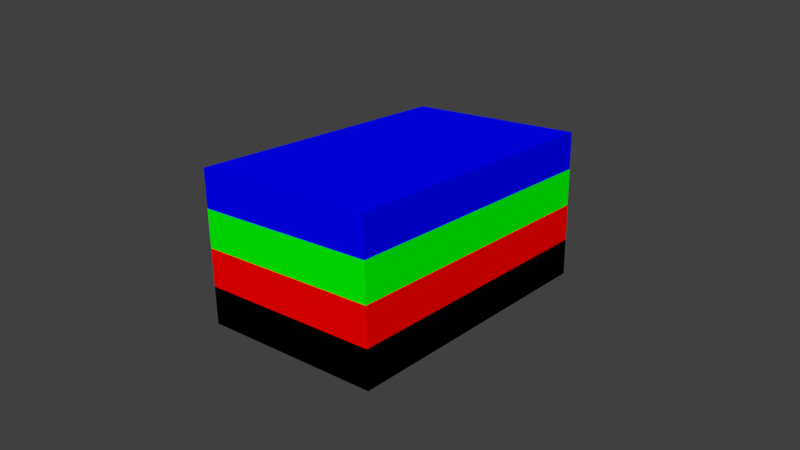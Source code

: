 # Source: Tall_rectangle_chunked.blend  (saved by Blender 2.79.0; exported with 4.5.12 LTS)
import bpy
from mathutils import Matrix  # noqa: F401  (used for matrix-valued properties, if any)

bpy.ops.wm.read_factory_settings(use_empty=True)
scene = bpy.context.scene
scene.name = 'Scene'

# ---- collections
col_collection_1 = bpy.data.collections.new('Collection 1'); scene.collection.children.link(col_collection_1)

# ---- materials (node trees are filled in below, after node groups)
mat_material_002 = bpy.data.materials.new('Material.002')
mat_material_002.alpha_threshold = 0.0
mat_material_002.use_transparent_shadow = False
mat_material_002.diffuse_color = (0.0, 0.0, 0.0, 1.0)
mat_material_002.roughness = 0.5
mat_material_001 = bpy.data.materials.new('Material.001')
mat_material_001.alpha_threshold = 0.0
mat_material_001.use_transparent_shadow = False
mat_material_001.diffuse_color = (1.0, 0.0, 0.0, 1.0)
mat_material_001.roughness = 0.5
mat_material_003 = bpy.data.materials.new('Material.003')
mat_material_003.alpha_threshold = 0.0
mat_material_003.use_transparent_shadow = False
mat_material_003.diffuse_color = (0.0, 1.0, 0.0, 1.0)
mat_material_003.roughness = 0.5
mat_material_004 = bpy.data.materials.new('Material.004')
mat_material_004.alpha_threshold = 0.0
mat_material_004.use_transparent_shadow = False
mat_material_004.diffuse_color = (0.0, 0.0, 1.0, 1.0)
mat_material_004.roughness = 0.5

# ---- material node trees

# ---- world
world_world = bpy.data.worlds.new('World'); scene.world = world_world
world_world.color = (0.05088, 0.05088, 0.05088)
world_world.use_sun_shadow = False
world_world.sun_shadow_jitter_overblur = 0.0
world_world.cycles.sampling_method = 'MANUAL'

# ---- cameras
cam_camera_001 = bpy.data.cameras.new('Camera.001')
cam_camera_001.clip_end = 100.0
cam_camera_001.lens = 35.0
cam_camera_001.sensor_width = 32.0
cam_camera_001.sensor_height = 18.0
cam_camera_001.display_size = 2.0
cam_camera_001.dof.focus_distance = 0.0
cam_camera_001.dof.aperture_fstop = 128.0
cam_camera_001.dof.aperture_blades = 6

# ---- meshes
me_5 = bpy.data.meshes.new('5')
me_5.from_pydata([(0.5, -2.577, 0.0), (0.5, -3.308, 0.0), (-0.07735, -2.708, 1.0), (2.5, -2.135, 0.7668), (2.5, -2.0, 1.0), (2.5, -4.0, 1.0), (1.25, -2.0, 1.0), (0.1455, -2.223, 0.6139), (-0.07735, -2.0, 1.0), (1.967, -2.577, 0.0), (2.5, -2.577, 0.0), (2.5, -4.0, 0.0), (2.5, -2.207, 0.6414), (-0.07735, -4.0, 1.0), (0.2389, -4.0, 0.4522), (0.5, -4.0, 0.0)], [], [(0, 1, 2), (3, 4, 5), (6, 5, 4), (7, 8, 6), (9, 10, 11), (5, 12, 3), (5, 10, 12), (2, 6, 8), (3, 12, 6), (9, 6, 12), (12, 10, 9), (6, 4, 3), (5, 11, 10), (13, 6, 2), (1, 9, 11), (0, 6, 9), (5, 14, 11), (11, 14, 15), (11, 15, 1), (14, 13, 2), (2, 8, 7), (7, 0, 2), (1, 15, 14), (14, 2, 1), (13, 5, 6), (1, 0, 9), (0, 7, 6), (5, 13, 14)])
me_5.materials.append(mat_material_002)
me_5.use_remesh_preserve_volume = False
me_5.use_remesh_preserve_attributes = False
me_5.use_mirror_vertex_groups = False
me_5.update()
me_4 = bpy.data.meshes.new('4')
me_4.from_pydata([(0.2389, -4.0, 0.4522), (-0.07735, -4.0, 1.0), (-2.5, -4.0, 1.0), (-2.5, -4.0, 0.0), (0.5, -4.0, 0.0), (0.5, -3.308, 0.0), (-1.611, -2.577, 0.0), (0.5, -2.577, 0.0), (-2.5, -2.467, 0.1917), (-1.957, -2.0, 1.0), (-2.5, -2.0, 1.0), (-2.5, -2.068, 0.883), (-2.5, -2.577, 0.0), (0.1455, -2.223, 0.6139), (-0.07735, -2.708, 1.0), (-0.07735, -2.0, 1.0)], [], [(0, 1, 2), (0, 3, 4), (5, 6, 7), (2, 8, 3), (2, 9, 10), (2, 10, 11), (3, 8, 12), (3, 12, 6), (4, 6, 5), (11, 10, 9), (9, 6, 8), (7, 6, 13), (8, 11, 9), (6, 12, 8), (7, 13, 14), (2, 11, 8), (6, 15, 13), (14, 9, 2), (2, 1, 14), (0, 2, 3), (4, 3, 6), (14, 1, 0), (0, 4, 5), (5, 7, 14), (13, 15, 14), (14, 0, 5), (6, 9, 15), (14, 15, 9)])
me_4.materials.append(mat_material_002)
me_4.use_remesh_preserve_volume = False
me_4.use_remesh_preserve_attributes = False
me_4.use_mirror_vertex_groups = False
me_4.update()
me_3 = bpy.data.meshes.new('3')
me_3.from_pydata([(2.5, 1.0, 0.0), (2.5, -2.135, 0.7668), (2.5, -2.207, 0.6414), (2.5, -2.577, 0.0), (-0.07735, -2.0, 1.0), (1.25, -2.0, 1.0), (-0.07735, 0.1238, 1.0), (2.5, 1.577, 1.0), (0.4302, 1.07, 0.1209), (-0.07735, 1.577, 1.0), (2.5, 1.202, 0.3498), (0.625, 1.0, 0.0), (2.5, -2.0, 1.0), (1.967, -2.577, 0.0), (0.5, 1.0, 0.0), (0.5, 0.8, 0.0), (0.5, -2.577, 0.0), (0.1455, -2.223, 0.6139)], [], [(0, 1, 2), (2, 3, 0), (4, 5, 6), (7, 8, 9), (10, 0, 11), (7, 10, 11), (10, 12, 1), (5, 13, 2), (0, 13, 11), (0, 10, 1), (14, 11, 15), (10, 7, 12), (1, 12, 5), (13, 3, 2), (2, 1, 5), (0, 3, 13), (5, 12, 7), (5, 16, 13), (5, 4, 17), (11, 14, 8), (6, 8, 15), (7, 6, 5), (13, 15, 11), (7, 11, 8), (5, 17, 16), (16, 17, 15), (6, 9, 8), (17, 4, 6), (8, 14, 15), (15, 17, 6), (7, 9, 6), (13, 16, 15)])
me_3.materials.append(mat_material_002)
me_3.use_remesh_preserve_volume = False
me_3.use_remesh_preserve_attributes = False
me_3.use_mirror_vertex_groups = False
me_3.update()
me_2 = bpy.data.meshes.new('2')
me_2.from_pydata([(-1.957, -2.0, 1.0), (-2.5, 1.577, 1.0), (-2.5, -2.0, 1.0), (-2.5, -2.068, 0.883), (-2.5, 1.389, 0.6736), (-2.5, -2.467, 0.1917), (-2.5, 1.0, 0.0), (-0.9858, 1.577, 1.0), (-2.5, -2.577, 0.0), (-1.611, -2.577, 0.0), (0.4302, 1.07, 0.1209), (0.5, 1.0, 0.0), (-0.07735, 0.1238, 1.0), (0.1455, -2.223, 0.6139), (0.5, 0.8, 0.0), (-0.07735, 1.577, 1.0), (0.5, -2.577, 0.0), (-0.07735, -2.0, 1.0)], [], [(0, 1, 2), (3, 4, 5), (6, 4, 7), (5, 6, 8), (6, 9, 8), (2, 4, 3), (6, 10, 11), (4, 1, 7), (12, 13, 14), (12, 15, 7), (14, 16, 9), (0, 7, 1), (5, 4, 6), (2, 1, 4), (0, 2, 3), (5, 8, 9), (0, 3, 5), (17, 9, 13), (5, 9, 0), (13, 9, 16), (7, 15, 10), (0, 12, 7), (6, 14, 9), (6, 7, 10), (10, 15, 12), (12, 17, 13), (13, 16, 14), (14, 11, 10), (10, 12, 14), (17, 0, 9), (0, 17, 12), (6, 11, 14)])
me_2.materials.append(mat_material_002)
me_2.use_remesh_preserve_volume = False
me_2.use_remesh_preserve_attributes = False
me_2.use_mirror_vertex_groups = False
me_2.update()
me_1 = bpy.data.meshes.new('1')
me_1.from_pydata([(0.1894, 4.0, 0.5379), (-0.07735, 4.0, 1.0), (2.5, 4.0, 1.0), (0.5, 4.0, 0.0), (0.5, 1.0, 0.0), (0.625, 1.0, 0.0), (0.4302, 1.07, 0.1209), (0.5, 1.12, 0.0), (2.5, 4.0, 0.0), (2.5, 1.0, 0.0), (2.5, 1.577, 1.0), (2.5, 1.202, 0.3498), (-0.07735, 2.209, 1.0), (-0.07735, 1.577, 1.0)], [], [(0, 1, 2), (2, 3, 0), (4, 5, 6), (7, 5, 4), (5, 8, 9), (8, 10, 11), (8, 11, 9), (12, 2, 1), (5, 9, 11), (11, 10, 5), (8, 7, 3), (8, 2, 10), (10, 12, 13), (10, 6, 5), (3, 7, 12), (2, 8, 3), (8, 5, 7), (10, 2, 12), (10, 13, 6), (6, 13, 12), (12, 1, 0), (0, 3, 12), (7, 4, 6), (6, 12, 7)])
me_1.materials.append(mat_material_002)
me_1.use_remesh_preserve_volume = False
me_1.use_remesh_preserve_attributes = False
me_1.use_mirror_vertex_groups = False
me_1.update()
me_0 = bpy.data.meshes.new('0')
me_0.from_pydata([(-2.5, 1.389, 0.6736), (-2.5, 1.577, 1.0), (-2.5, 4.0, 1.0), (-2.5, 4.0, 0.0), (-2.5, 1.0, 0.0), (0.5, 4.0, 0.0), (0.1894, 4.0, 0.5379), (-0.07735, 2.209, 1.0), (-0.9858, 1.577, 1.0), (-0.07735, 1.577, 1.0), (0.4302, 1.07, 0.1209), (0.5, 1.12, 0.0), (-0.07735, 4.0, 1.0), (0.5, 1.0, 0.0)], [], [(0, 1, 2), (0, 3, 4), (5, 6, 7), (2, 1, 8), (0, 2, 3), (9, 8, 10), (1, 0, 8), (0, 4, 8), (4, 10, 8), (11, 4, 3), (8, 9, 7), (7, 2, 8), (3, 12, 6), (3, 6, 5), (3, 5, 11), (7, 9, 10), (10, 13, 11), (11, 5, 7), (6, 12, 7), (7, 10, 11), (4, 13, 10), (11, 13, 4), (7, 12, 2), (3, 2, 12)])
me_0.materials.append(mat_material_002)
me_0.use_remesh_preserve_volume = False
me_0.use_remesh_preserve_attributes = False
me_0.use_mirror_vertex_groups = False
me_0.update()
me_0_001 = bpy.data.meshes.new('0.001')
me_0_001.from_pydata([(-2.5, 1.389, 0.6736), (-2.5, 1.577, 1.0), (-2.5, 4.0, 1.0), (-2.5, 4.0, 0.0), (-2.5, 1.0, 0.0), (0.5, 4.0, 0.0), (0.1894, 4.0, 0.5379), (-0.07735, 2.209, 1.0), (-0.9858, 1.577, 1.0), (-0.07735, 1.577, 1.0), (0.4302, 1.07, 0.1209), (0.5, 1.12, 0.0), (-0.07735, 4.0, 1.0), (0.5, 1.0, 0.0)], [], [(0, 1, 2), (0, 3, 4), (5, 6, 7), (2, 1, 8), (0, 2, 3), (9, 8, 10), (1, 0, 8), (0, 4, 8), (4, 10, 8), (11, 4, 3), (8, 9, 7), (7, 2, 8), (3, 12, 6), (3, 6, 5), (3, 5, 11), (7, 9, 10), (10, 13, 11), (11, 5, 7), (6, 12, 7), (7, 10, 11), (4, 13, 10), (11, 13, 4), (7, 12, 2), (3, 2, 12)])
me_0_001.materials.append(mat_material_001)
me_0_001.use_remesh_preserve_volume = False
me_0_001.use_remesh_preserve_attributes = False
me_0_001.use_mirror_vertex_groups = False
me_0_001.update()
me_1_001 = bpy.data.meshes.new('1.001')
me_1_001.from_pydata([(0.1894, 4.0, 0.5379), (-0.07735, 4.0, 1.0), (2.5, 4.0, 1.0), (0.5, 4.0, 0.0), (0.5, 1.0, 0.0), (0.625, 1.0, 0.0), (0.4302, 1.07, 0.1209), (0.5, 1.12, 0.0), (2.5, 4.0, 0.0), (2.5, 1.0, 0.0), (2.5, 1.577, 1.0), (2.5, 1.202, 0.3498), (-0.07735, 2.209, 1.0), (-0.07735, 1.577, 1.0)], [], [(0, 1, 2), (2, 3, 0), (4, 5, 6), (7, 5, 4), (5, 8, 9), (8, 10, 11), (8, 11, 9), (12, 2, 1), (5, 9, 11), (11, 10, 5), (8, 7, 3), (8, 2, 10), (10, 12, 13), (10, 6, 5), (3, 7, 12), (2, 8, 3), (8, 5, 7), (10, 2, 12), (10, 13, 6), (6, 13, 12), (12, 1, 0), (0, 3, 12), (7, 4, 6), (6, 12, 7)])
me_1_001.materials.append(mat_material_001)
me_1_001.use_remesh_preserve_volume = False
me_1_001.use_remesh_preserve_attributes = False
me_1_001.use_mirror_vertex_groups = False
me_1_001.update()
me_2_001 = bpy.data.meshes.new('2.001')
me_2_001.from_pydata([(-1.957, -2.0, 1.0), (-2.5, 1.577, 1.0), (-2.5, -2.0, 1.0), (-2.5, -2.068, 0.883), (-2.5, 1.389, 0.6736), (-2.5, -2.467, 0.1917), (-2.5, 1.0, 0.0), (-0.9858, 1.577, 1.0), (-2.5, -2.577, 0.0), (-1.611, -2.577, 0.0), (0.4302, 1.07, 0.1209), (0.5, 1.0, 0.0), (-0.07735, 0.1238, 1.0), (0.1455, -2.223, 0.6139), (0.5, 0.8, 0.0), (-0.07735, 1.577, 1.0), (0.5, -2.577, 0.0), (-0.07735, -2.0, 1.0)], [], [(0, 1, 2), (3, 4, 5), (6, 4, 7), (5, 6, 8), (6, 9, 8), (2, 4, 3), (6, 10, 11), (4, 1, 7), (12, 13, 14), (12, 15, 7), (14, 16, 9), (0, 7, 1), (5, 4, 6), (2, 1, 4), (0, 2, 3), (5, 8, 9), (0, 3, 5), (17, 9, 13), (5, 9, 0), (13, 9, 16), (7, 15, 10), (0, 12, 7), (6, 14, 9), (6, 7, 10), (10, 15, 12), (12, 17, 13), (13, 16, 14), (14, 11, 10), (10, 12, 14), (17, 0, 9), (0, 17, 12), (6, 11, 14)])
me_2_001.materials.append(mat_material_001)
me_2_001.use_remesh_preserve_volume = False
me_2_001.use_remesh_preserve_attributes = False
me_2_001.use_mirror_vertex_groups = False
me_2_001.update()
me_3_001 = bpy.data.meshes.new('3.001')
me_3_001.from_pydata([(2.5, 1.0, 0.0), (2.5, -2.135, 0.7668), (2.5, -2.207, 0.6414), (2.5, -2.577, 0.0), (-0.07735, -2.0, 1.0), (1.25, -2.0, 1.0), (-0.07735, 0.1238, 1.0), (2.5, 1.577, 1.0), (0.4302, 1.07, 0.1209), (-0.07735, 1.577, 1.0), (2.5, 1.202, 0.3498), (0.625, 1.0, 0.0), (2.5, -2.0, 1.0), (1.967, -2.577, 0.0), (0.5, 1.0, 0.0), (0.5, 0.8, 0.0), (0.5, -2.577, 0.0), (0.1455, -2.223, 0.6139)], [], [(0, 1, 2), (2, 3, 0), (4, 5, 6), (7, 8, 9), (10, 0, 11), (7, 10, 11), (10, 12, 1), (5, 13, 2), (0, 13, 11), (0, 10, 1), (14, 11, 15), (10, 7, 12), (1, 12, 5), (13, 3, 2), (2, 1, 5), (0, 3, 13), (5, 12, 7), (5, 16, 13), (5, 4, 17), (11, 14, 8), (6, 8, 15), (7, 6, 5), (13, 15, 11), (7, 11, 8), (5, 17, 16), (16, 17, 15), (6, 9, 8), (17, 4, 6), (8, 14, 15), (15, 17, 6), (7, 9, 6), (13, 16, 15)])
me_3_001.materials.append(mat_material_001)
me_3_001.use_remesh_preserve_volume = False
me_3_001.use_remesh_preserve_attributes = False
me_3_001.use_mirror_vertex_groups = False
me_3_001.update()
me_4_001 = bpy.data.meshes.new('4.001')
me_4_001.from_pydata([(0.2389, -4.0, 0.4522), (-0.07735, -4.0, 1.0), (-2.5, -4.0, 1.0), (-2.5, -4.0, 0.0), (0.5, -4.0, 0.0), (0.5, -3.308, 0.0), (-1.611, -2.577, 0.0), (0.5, -2.577, 0.0), (-2.5, -2.467, 0.1917), (-1.957, -2.0, 1.0), (-2.5, -2.0, 1.0), (-2.5, -2.068, 0.883), (-2.5, -2.577, 0.0), (0.1455, -2.223, 0.6139), (-0.07735, -2.708, 1.0), (-0.07735, -2.0, 1.0)], [], [(0, 1, 2), (0, 3, 4), (5, 6, 7), (2, 8, 3), (2, 9, 10), (2, 10, 11), (3, 8, 12), (3, 12, 6), (4, 6, 5), (11, 10, 9), (9, 6, 8), (7, 6, 13), (8, 11, 9), (6, 12, 8), (7, 13, 14), (2, 11, 8), (6, 15, 13), (14, 9, 2), (2, 1, 14), (0, 2, 3), (4, 3, 6), (14, 1, 0), (0, 4, 5), (5, 7, 14), (13, 15, 14), (14, 0, 5), (6, 9, 15), (14, 15, 9)])
me_4_001.materials.append(mat_material_001)
me_4_001.use_remesh_preserve_volume = False
me_4_001.use_remesh_preserve_attributes = False
me_4_001.use_mirror_vertex_groups = False
me_4_001.update()
me_5_001 = bpy.data.meshes.new('5.001')
me_5_001.from_pydata([(0.5, -2.577, 0.0), (0.5, -3.308, 0.0), (-0.07735, -2.708, 1.0), (2.5, -2.135, 0.7668), (2.5, -2.0, 1.0), (2.5, -4.0, 1.0), (1.25, -2.0, 1.0), (0.1455, -2.223, 0.6139), (-0.07735, -2.0, 1.0), (1.967, -2.577, 0.0), (2.5, -2.577, 0.0), (2.5, -4.0, 0.0), (2.5, -2.207, 0.6414), (-0.07735, -4.0, 1.0), (0.2389, -4.0, 0.4522), (0.5, -4.0, 0.0)], [], [(0, 1, 2), (3, 4, 5), (6, 5, 4), (7, 8, 6), (9, 10, 11), (5, 12, 3), (5, 10, 12), (2, 6, 8), (3, 12, 6), (9, 6, 12), (12, 10, 9), (6, 4, 3), (5, 11, 10), (13, 6, 2), (1, 9, 11), (0, 6, 9), (5, 14, 11), (11, 14, 15), (11, 15, 1), (14, 13, 2), (2, 8, 7), (7, 0, 2), (1, 15, 14), (14, 2, 1), (13, 5, 6), (1, 0, 9), (0, 7, 6), (5, 13, 14)])
me_5_001.materials.append(mat_material_001)
me_5_001.use_remesh_preserve_volume = False
me_5_001.use_remesh_preserve_attributes = False
me_5_001.use_mirror_vertex_groups = False
me_5_001.update()
me_0_002 = bpy.data.meshes.new('0.002')
me_0_002.from_pydata([(-2.5, 1.389, 0.6736), (-2.5, 1.577, 1.0), (-2.5, 4.0, 1.0), (-2.5, 4.0, 0.0), (-2.5, 1.0, 0.0), (0.5, 4.0, 0.0), (0.1894, 4.0, 0.5379), (-0.07735, 2.209, 1.0), (-0.9858, 1.577, 1.0), (-0.07735, 1.577, 1.0), (0.4302, 1.07, 0.1209), (0.5, 1.12, 0.0), (-0.07735, 4.0, 1.0), (0.5, 1.0, 0.0)], [], [(0, 1, 2), (0, 3, 4), (5, 6, 7), (2, 1, 8), (0, 2, 3), (9, 8, 10), (1, 0, 8), (0, 4, 8), (4, 10, 8), (11, 4, 3), (8, 9, 7), (7, 2, 8), (3, 12, 6), (3, 6, 5), (3, 5, 11), (7, 9, 10), (10, 13, 11), (11, 5, 7), (6, 12, 7), (7, 10, 11), (4, 13, 10), (11, 13, 4), (7, 12, 2), (3, 2, 12)])
me_0_002.materials.append(mat_material_003)
me_0_002.use_remesh_preserve_volume = False
me_0_002.use_remesh_preserve_attributes = False
me_0_002.use_mirror_vertex_groups = False
me_0_002.update()
me_1_002 = bpy.data.meshes.new('1.002')
me_1_002.from_pydata([(0.1894, 4.0, 0.5379), (-0.07735, 4.0, 1.0), (2.5, 4.0, 1.0), (0.5, 4.0, 0.0), (0.5, 1.0, 0.0), (0.625, 1.0, 0.0), (0.4302, 1.07, 0.1209), (0.5, 1.12, 0.0), (2.5, 4.0, 0.0), (2.5, 1.0, 0.0), (2.5, 1.577, 1.0), (2.5, 1.202, 0.3498), (-0.07735, 2.209, 1.0), (-0.07735, 1.577, 1.0)], [], [(0, 1, 2), (2, 3, 0), (4, 5, 6), (7, 5, 4), (5, 8, 9), (8, 10, 11), (8, 11, 9), (12, 2, 1), (5, 9, 11), (11, 10, 5), (8, 7, 3), (8, 2, 10), (10, 12, 13), (10, 6, 5), (3, 7, 12), (2, 8, 3), (8, 5, 7), (10, 2, 12), (10, 13, 6), (6, 13, 12), (12, 1, 0), (0, 3, 12), (7, 4, 6), (6, 12, 7)])
me_1_002.materials.append(mat_material_003)
me_1_002.use_remesh_preserve_volume = False
me_1_002.use_remesh_preserve_attributes = False
me_1_002.use_mirror_vertex_groups = False
me_1_002.update()
me_2_002 = bpy.data.meshes.new('2.002')
me_2_002.from_pydata([(-1.957, -2.0, 1.0), (-2.5, 1.577, 1.0), (-2.5, -2.0, 1.0), (-2.5, -2.068, 0.883), (-2.5, 1.389, 0.6736), (-2.5, -2.467, 0.1917), (-2.5, 1.0, 0.0), (-0.9858, 1.577, 1.0), (-2.5, -2.577, 0.0), (-1.611, -2.577, 0.0), (0.4302, 1.07, 0.1209), (0.5, 1.0, 0.0), (-0.07735, 0.1238, 1.0), (0.1455, -2.223, 0.6139), (0.5, 0.8, 0.0), (-0.07735, 1.577, 1.0), (0.5, -2.577, 0.0), (-0.07735, -2.0, 1.0)], [], [(0, 1, 2), (3, 4, 5), (6, 4, 7), (5, 6, 8), (6, 9, 8), (2, 4, 3), (6, 10, 11), (4, 1, 7), (12, 13, 14), (12, 15, 7), (14, 16, 9), (0, 7, 1), (5, 4, 6), (2, 1, 4), (0, 2, 3), (5, 8, 9), (0, 3, 5), (17, 9, 13), (5, 9, 0), (13, 9, 16), (7, 15, 10), (0, 12, 7), (6, 14, 9), (6, 7, 10), (10, 15, 12), (12, 17, 13), (13, 16, 14), (14, 11, 10), (10, 12, 14), (17, 0, 9), (0, 17, 12), (6, 11, 14)])
me_2_002.materials.append(mat_material_003)
me_2_002.use_remesh_preserve_volume = False
me_2_002.use_remesh_preserve_attributes = False
me_2_002.use_mirror_vertex_groups = False
me_2_002.update()
me_3_002 = bpy.data.meshes.new('3.002')
me_3_002.from_pydata([(2.5, 1.0, 0.0), (2.5, -2.135, 0.7668), (2.5, -2.207, 0.6414), (2.5, -2.577, 0.0), (-0.07735, -2.0, 1.0), (1.25, -2.0, 1.0), (-0.07735, 0.1238, 1.0), (2.5, 1.577, 1.0), (0.4302, 1.07, 0.1209), (-0.07735, 1.577, 1.0), (2.5, 1.202, 0.3498), (0.625, 1.0, 0.0), (2.5, -2.0, 1.0), (1.967, -2.577, 0.0), (0.5, 1.0, 0.0), (0.5, 0.8, 0.0), (0.5, -2.577, 0.0), (0.1455, -2.223, 0.6139)], [], [(0, 1, 2), (2, 3, 0), (4, 5, 6), (7, 8, 9), (10, 0, 11), (7, 10, 11), (10, 12, 1), (5, 13, 2), (0, 13, 11), (0, 10, 1), (14, 11, 15), (10, 7, 12), (1, 12, 5), (13, 3, 2), (2, 1, 5), (0, 3, 13), (5, 12, 7), (5, 16, 13), (5, 4, 17), (11, 14, 8), (6, 8, 15), (7, 6, 5), (13, 15, 11), (7, 11, 8), (5, 17, 16), (16, 17, 15), (6, 9, 8), (17, 4, 6), (8, 14, 15), (15, 17, 6), (7, 9, 6), (13, 16, 15)])
me_3_002.materials.append(mat_material_003)
me_3_002.use_remesh_preserve_volume = False
me_3_002.use_remesh_preserve_attributes = False
me_3_002.use_mirror_vertex_groups = False
me_3_002.update()
me_4_002 = bpy.data.meshes.new('4.002')
me_4_002.from_pydata([(0.2389, -4.0, 0.4522), (-0.07735, -4.0, 1.0), (-2.5, -4.0, 1.0), (-2.5, -4.0, 0.0), (0.5, -4.0, 0.0), (0.5, -3.308, 0.0), (-1.611, -2.577, 0.0), (0.5, -2.577, 0.0), (-2.5, -2.467, 0.1917), (-1.957, -2.0, 1.0), (-2.5, -2.0, 1.0), (-2.5, -2.068, 0.883), (-2.5, -2.577, 0.0), (0.1455, -2.223, 0.6139), (-0.07735, -2.708, 1.0), (-0.07735, -2.0, 1.0)], [], [(0, 1, 2), (0, 3, 4), (5, 6, 7), (2, 8, 3), (2, 9, 10), (2, 10, 11), (3, 8, 12), (3, 12, 6), (4, 6, 5), (11, 10, 9), (9, 6, 8), (7, 6, 13), (8, 11, 9), (6, 12, 8), (7, 13, 14), (2, 11, 8), (6, 15, 13), (14, 9, 2), (2, 1, 14), (0, 2, 3), (4, 3, 6), (14, 1, 0), (0, 4, 5), (5, 7, 14), (13, 15, 14), (14, 0, 5), (6, 9, 15), (14, 15, 9)])
me_4_002.materials.append(mat_material_003)
me_4_002.use_remesh_preserve_volume = False
me_4_002.use_remesh_preserve_attributes = False
me_4_002.use_mirror_vertex_groups = False
me_4_002.update()
me_5_002 = bpy.data.meshes.new('5.002')
me_5_002.from_pydata([(0.5, -2.577, 0.0), (0.5, -3.308, 0.0), (-0.07735, -2.708, 1.0), (2.5, -2.135, 0.7668), (2.5, -2.0, 1.0), (2.5, -4.0, 1.0), (1.25, -2.0, 1.0), (0.1455, -2.223, 0.6139), (-0.07735, -2.0, 1.0), (1.967, -2.577, 0.0), (2.5, -2.577, 0.0), (2.5, -4.0, 0.0), (2.5, -2.207, 0.6414), (-0.07735, -4.0, 1.0), (0.2389, -4.0, 0.4522), (0.5, -4.0, 0.0)], [], [(0, 1, 2), (3, 4, 5), (6, 5, 4), (7, 8, 6), (9, 10, 11), (5, 12, 3), (5, 10, 12), (2, 6, 8), (3, 12, 6), (9, 6, 12), (12, 10, 9), (6, 4, 3), (5, 11, 10), (13, 6, 2), (1, 9, 11), (0, 6, 9), (5, 14, 11), (11, 14, 15), (11, 15, 1), (14, 13, 2), (2, 8, 7), (7, 0, 2), (1, 15, 14), (14, 2, 1), (13, 5, 6), (1, 0, 9), (0, 7, 6), (5, 13, 14)])
me_5_002.materials.append(mat_material_003)
me_5_002.use_remesh_preserve_volume = False
me_5_002.use_remesh_preserve_attributes = False
me_5_002.use_mirror_vertex_groups = False
me_5_002.update()
me_0_003 = bpy.data.meshes.new('0.003')
me_0_003.from_pydata([(-2.5, 1.389, 0.6736), (-2.5, 1.577, 1.0), (-2.5, 4.0, 1.0), (-2.5, 4.0, 0.0), (-2.5, 1.0, 0.0), (0.5, 4.0, 0.0), (0.1894, 4.0, 0.5379), (-0.07735, 2.209, 1.0), (-0.9858, 1.577, 1.0), (-0.07735, 1.577, 1.0), (0.4302, 1.07, 0.1209), (0.5, 1.12, 0.0), (-0.07735, 4.0, 1.0), (0.5, 1.0, 0.0)], [], [(0, 1, 2), (0, 3, 4), (5, 6, 7), (2, 1, 8), (0, 2, 3), (9, 8, 10), (1, 0, 8), (0, 4, 8), (4, 10, 8), (11, 4, 3), (8, 9, 7), (7, 2, 8), (3, 12, 6), (3, 6, 5), (3, 5, 11), (7, 9, 10), (10, 13, 11), (11, 5, 7), (6, 12, 7), (7, 10, 11), (4, 13, 10), (11, 13, 4), (7, 12, 2), (3, 2, 12)])
me_0_003.materials.append(mat_material_004)
me_0_003.use_remesh_preserve_volume = False
me_0_003.use_remesh_preserve_attributes = False
me_0_003.use_mirror_vertex_groups = False
me_0_003.update()
me_1_003 = bpy.data.meshes.new('1.003')
me_1_003.from_pydata([(0.1894, 4.0, 0.5379), (-0.07735, 4.0, 1.0), (2.5, 4.0, 1.0), (0.5, 4.0, 0.0), (0.5, 1.0, 0.0), (0.625, 1.0, 0.0), (0.4302, 1.07, 0.1209), (0.5, 1.12, 0.0), (2.5, 4.0, 0.0), (2.5, 1.0, 0.0), (2.5, 1.577, 1.0), (2.5, 1.202, 0.3498), (-0.07735, 2.209, 1.0), (-0.07735, 1.577, 1.0)], [], [(0, 1, 2), (2, 3, 0), (4, 5, 6), (7, 5, 4), (5, 8, 9), (8, 10, 11), (8, 11, 9), (12, 2, 1), (5, 9, 11), (11, 10, 5), (8, 7, 3), (8, 2, 10), (10, 12, 13), (10, 6, 5), (3, 7, 12), (2, 8, 3), (8, 5, 7), (10, 2, 12), (10, 13, 6), (6, 13, 12), (12, 1, 0), (0, 3, 12), (7, 4, 6), (6, 12, 7)])
me_1_003.materials.append(mat_material_004)
me_1_003.use_remesh_preserve_volume = False
me_1_003.use_remesh_preserve_attributes = False
me_1_003.use_mirror_vertex_groups = False
me_1_003.update()
me_2_003 = bpy.data.meshes.new('2.003')
me_2_003.from_pydata([(-1.957, -2.0, 1.0), (-2.5, 1.577, 1.0), (-2.5, -2.0, 1.0), (-2.5, -2.068, 0.883), (-2.5, 1.389, 0.6736), (-2.5, -2.467, 0.1917), (-2.5, 1.0, 0.0), (-0.9858, 1.577, 1.0), (-2.5, -2.577, 0.0), (-1.611, -2.577, 0.0), (0.4302, 1.07, 0.1209), (0.5, 1.0, 0.0), (-0.07735, 0.1238, 1.0), (0.1455, -2.223, 0.6139), (0.5, 0.8, 0.0), (-0.07735, 1.577, 1.0), (0.5, -2.577, 0.0), (-0.07735, -2.0, 1.0)], [], [(0, 1, 2), (3, 4, 5), (6, 4, 7), (5, 6, 8), (6, 9, 8), (2, 4, 3), (6, 10, 11), (4, 1, 7), (12, 13, 14), (12, 15, 7), (14, 16, 9), (0, 7, 1), (5, 4, 6), (2, 1, 4), (0, 2, 3), (5, 8, 9), (0, 3, 5), (17, 9, 13), (5, 9, 0), (13, 9, 16), (7, 15, 10), (0, 12, 7), (6, 14, 9), (6, 7, 10), (10, 15, 12), (12, 17, 13), (13, 16, 14), (14, 11, 10), (10, 12, 14), (17, 0, 9), (0, 17, 12), (6, 11, 14)])
me_2_003.materials.append(mat_material_004)
me_2_003.use_remesh_preserve_volume = False
me_2_003.use_remesh_preserve_attributes = False
me_2_003.use_mirror_vertex_groups = False
me_2_003.update()
me_3_003 = bpy.data.meshes.new('3.003')
me_3_003.from_pydata([(2.5, 1.0, 0.0), (2.5, -2.135, 0.7668), (2.5, -2.207, 0.6414), (2.5, -2.577, 0.0), (-0.07735, -2.0, 1.0), (1.25, -2.0, 1.0), (-0.07735, 0.1238, 1.0), (2.5, 1.577, 1.0), (0.4302, 1.07, 0.1209), (-0.07735, 1.577, 1.0), (2.5, 1.202, 0.3498), (0.625, 1.0, 0.0), (2.5, -2.0, 1.0), (1.967, -2.577, 0.0), (0.5, 1.0, 0.0), (0.5, 0.8, 0.0), (0.5, -2.577, 0.0), (0.1455, -2.223, 0.6139)], [], [(0, 1, 2), (2, 3, 0), (4, 5, 6), (7, 8, 9), (10, 0, 11), (7, 10, 11), (10, 12, 1), (5, 13, 2), (0, 13, 11), (0, 10, 1), (14, 11, 15), (10, 7, 12), (1, 12, 5), (13, 3, 2), (2, 1, 5), (0, 3, 13), (5, 12, 7), (5, 16, 13), (5, 4, 17), (11, 14, 8), (6, 8, 15), (7, 6, 5), (13, 15, 11), (7, 11, 8), (5, 17, 16), (16, 17, 15), (6, 9, 8), (17, 4, 6), (8, 14, 15), (15, 17, 6), (7, 9, 6), (13, 16, 15)])
me_3_003.materials.append(mat_material_004)
me_3_003.use_remesh_preserve_volume = False
me_3_003.use_remesh_preserve_attributes = False
me_3_003.use_mirror_vertex_groups = False
me_3_003.update()
me_4_003 = bpy.data.meshes.new('4.003')
me_4_003.from_pydata([(0.2389, -4.0, 0.4522), (-0.07735, -4.0, 1.0), (-2.5, -4.0, 1.0), (-2.5, -4.0, 0.0), (0.5, -4.0, 0.0), (0.5, -3.308, 0.0), (-1.611, -2.577, 0.0), (0.5, -2.577, 0.0), (-2.5, -2.467, 0.1917), (-1.957, -2.0, 1.0), (-2.5, -2.0, 1.0), (-2.5, -2.068, 0.883), (-2.5, -2.577, 0.0), (0.1455, -2.223, 0.6139), (-0.07735, -2.708, 1.0), (-0.07735, -2.0, 1.0)], [], [(0, 1, 2), (0, 3, 4), (5, 6, 7), (2, 8, 3), (2, 9, 10), (2, 10, 11), (3, 8, 12), (3, 12, 6), (4, 6, 5), (11, 10, 9), (9, 6, 8), (7, 6, 13), (8, 11, 9), (6, 12, 8), (7, 13, 14), (2, 11, 8), (6, 15, 13), (14, 9, 2), (2, 1, 14), (0, 2, 3), (4, 3, 6), (14, 1, 0), (0, 4, 5), (5, 7, 14), (13, 15, 14), (14, 0, 5), (6, 9, 15), (14, 15, 9)])
me_4_003.materials.append(mat_material_004)
me_4_003.use_remesh_preserve_volume = False
me_4_003.use_remesh_preserve_attributes = False
me_4_003.use_mirror_vertex_groups = False
me_4_003.update()
me_5_003 = bpy.data.meshes.new('5.003')
me_5_003.from_pydata([(0.5, -2.577, 0.0), (0.5, -3.308, 0.0), (-0.07735, -2.708, 1.0), (2.5, -2.135, 0.7668), (2.5, -2.0, 1.0), (2.5, -4.0, 1.0), (1.25, -2.0, 1.0), (0.1455, -2.223, 0.6139), (-0.07735, -2.0, 1.0), (1.967, -2.577, 0.0), (2.5, -2.577, 0.0), (2.5, -4.0, 0.0), (2.5, -2.207, 0.6414), (-0.07735, -4.0, 1.0), (0.2389, -4.0, 0.4522), (0.5, -4.0, 0.0)], [], [(0, 1, 2), (3, 4, 5), (6, 5, 4), (7, 8, 6), (9, 10, 11), (5, 12, 3), (5, 10, 12), (2, 6, 8), (3, 12, 6), (9, 6, 12), (12, 10, 9), (6, 4, 3), (5, 11, 10), (13, 6, 2), (1, 9, 11), (0, 6, 9), (5, 14, 11), (11, 14, 15), (11, 15, 1), (14, 13, 2), (2, 8, 7), (7, 0, 2), (1, 15, 14), (14, 2, 1), (13, 5, 6), (1, 0, 9), (0, 7, 6), (5, 13, 14)])
me_5_003.materials.append(mat_material_004)
me_5_003.use_remesh_preserve_volume = False
me_5_003.use_remesh_preserve_attributes = False
me_5_003.use_mirror_vertex_groups = False
me_5_003.update()

# ---- objects
ob_camera = bpy.data.objects.new('Camera', cam_camera_001)
ob_5 = bpy.data.objects.new('5', me_5)
ob_4 = bpy.data.objects.new('4', me_4)
ob_3 = bpy.data.objects.new('3', me_3)
ob_2 = bpy.data.objects.new('2', me_2)
ob_1 = bpy.data.objects.new('1', me_1)
ob_0 = bpy.data.objects.new('0', me_0)
ob_0_001 = bpy.data.objects.new('0.001', me_0_001)
ob_1_001 = bpy.data.objects.new('1.001', me_1_001)
ob_2_001 = bpy.data.objects.new('2.001', me_2_001)
ob_3_001 = bpy.data.objects.new('3.001', me_3_001)
ob_4_001 = bpy.data.objects.new('4.001', me_4_001)
ob_5_001 = bpy.data.objects.new('5.001', me_5_001)
ob_0_002 = bpy.data.objects.new('0.002', me_0_002)
ob_1_002 = bpy.data.objects.new('1.002', me_1_002)
ob_2_002 = bpy.data.objects.new('2.002', me_2_002)
ob_3_002 = bpy.data.objects.new('3.002', me_3_002)
ob_4_002 = bpy.data.objects.new('4.002', me_4_002)
ob_5_002 = bpy.data.objects.new('5.002', me_5_002)
ob_0_003 = bpy.data.objects.new('0.003', me_0_003)
ob_1_003 = bpy.data.objects.new('1.003', me_1_003)
ob_2_003 = bpy.data.objects.new('2.003', me_2_003)
ob_3_003 = bpy.data.objects.new('3.003', me_3_003)
ob_4_003 = bpy.data.objects.new('4.003', me_4_003)
ob_5_003 = bpy.data.objects.new('5.003', me_5_003)

# ---- transforms, parenting, visibility, modifiers, constraints
ob_camera.location = (13.56, -15.73, 9.746)
ob_camera.rotation_euler = (1.214, 0.01234, 0.7068)
ob_camera.lineart.crease_threshold = 0.0
ob_5.location = (0.0, 0.0, 0.0)
ob_5.lineart.crease_threshold = 0.0
ob_4.location = (0.0, 0.0, 0.0)
ob_4.lineart.crease_threshold = 0.0
ob_3.location = (0.0, 0.0, 0.0)
ob_3.lineart.crease_threshold = 0.0
ob_2.location = (0.0, 0.0, 0.0)
ob_2.lineart.crease_threshold = 0.0
ob_1.location = (0.0, 0.0, 0.0)
ob_1.lineart.crease_threshold = 0.0
ob_0.location = (0.0, 0.0, 0.0)
ob_0.lineart.crease_threshold = 0.0
ob_0_001.location = (0.0, 0.0, 1.0)
ob_0_001.lineart.crease_threshold = 0.0
ob_1_001.location = (0.0, 0.0, 1.0)
ob_1_001.lineart.crease_threshold = 0.0
ob_2_001.location = (0.0, 0.0, 1.0)
ob_2_001.lineart.crease_threshold = 0.0
ob_3_001.location = (0.0, 0.0, 1.0)
ob_3_001.lineart.crease_threshold = 0.0
ob_4_001.location = (0.0, 0.0, 1.0)
ob_4_001.lineart.crease_threshold = 0.0
ob_5_001.location = (0.0, 0.0, 1.0)
ob_5_001.lineart.crease_threshold = 0.0
ob_0_002.location = (0.0, 0.0, 2.0)
ob_0_002.lineart.crease_threshold = 0.0
ob_1_002.location = (0.0, 0.0, 2.0)
ob_1_002.lineart.crease_threshold = 0.0
ob_2_002.location = (0.0, 0.0, 2.0)
ob_2_002.lineart.crease_threshold = 0.0
ob_3_002.location = (0.0, 0.0, 2.0)
ob_3_002.lineart.crease_threshold = 0.0
ob_4_002.location = (0.0, 0.0, 2.0)
ob_4_002.lineart.crease_threshold = 0.0
ob_5_002.location = (0.0, 0.0, 2.0)
ob_5_002.lineart.crease_threshold = 0.0
ob_0_003.location = (0.0, 0.0, 3.0)
ob_0_003.lineart.crease_threshold = 0.0
ob_1_003.location = (0.0, 0.0, 3.0)
ob_1_003.lineart.crease_threshold = 0.0
ob_2_003.location = (0.0, 0.0, 3.0)
ob_2_003.lineart.crease_threshold = 0.0
ob_3_003.location = (0.0, 0.0, 3.0)
ob_3_003.lineart.crease_threshold = 0.0
ob_4_003.location = (0.0, 0.0, 3.0)
ob_4_003.lineart.crease_threshold = 0.0
ob_5_003.location = (0.0, 0.0, 3.0)
ob_5_003.lineart.crease_threshold = 0.0

# ---- collection membership
col_collection_1.objects.link(ob_camera)
col_collection_1.objects.link(ob_5)
col_collection_1.objects.link(ob_4)
col_collection_1.objects.link(ob_3)
col_collection_1.objects.link(ob_2)
col_collection_1.objects.link(ob_1)
col_collection_1.objects.link(ob_0)
col_collection_1.objects.link(ob_0_001)
col_collection_1.objects.link(ob_1_001)
col_collection_1.objects.link(ob_2_001)
col_collection_1.objects.link(ob_3_001)
col_collection_1.objects.link(ob_4_001)
col_collection_1.objects.link(ob_5_001)
col_collection_1.objects.link(ob_0_002)
col_collection_1.objects.link(ob_1_002)
col_collection_1.objects.link(ob_2_002)
col_collection_1.objects.link(ob_3_002)
col_collection_1.objects.link(ob_4_002)
col_collection_1.objects.link(ob_5_002)
col_collection_1.objects.link(ob_0_003)
col_collection_1.objects.link(ob_1_003)
col_collection_1.objects.link(ob_2_003)
col_collection_1.objects.link(ob_3_003)
col_collection_1.objects.link(ob_4_003)
col_collection_1.objects.link(ob_5_003)

# ---- scene / render settings (as saved in the file)
scene.camera = ob_camera
scene.frame_start = 1; scene.frame_end = 250; scene.frame_set(1)
scene.render.engine = 'BLENDER_EEVEE_NEXT'
scene.render.resolution_percentage = 50
scene.render.dither_intensity = 0.0
scene.cycles.use_denoising = False
scene.cycles.samples = 128
scene.cycles.sampling_pattern = 'TABULATED_SOBOL'
scene.cycles.use_adaptive_sampling = False
scene.cycles.use_light_tree = False
scene.cycles.blur_glossy = 0.0
scene.cycles.sample_clamp_indirect = 0.0
scene.view_settings.view_transform = 'Standard'
bpy.context.view_layer.update()

# ---- added for rendering (the .blend has no usable light): sun
light_auto_sun = bpy.data.lights.new('AutoSun', 'SUN')
light_auto_sun.energy = 3.0
light_auto_sun.angle = 0.0523599
ob_auto_sun = bpy.data.objects.new('AutoSun', light_auto_sun)
scene.collection.objects.link(ob_auto_sun)
ob_auto_sun.rotation_euler = (0.872665, 0.174533, 0.523599)
bpy.context.view_layer.update()
